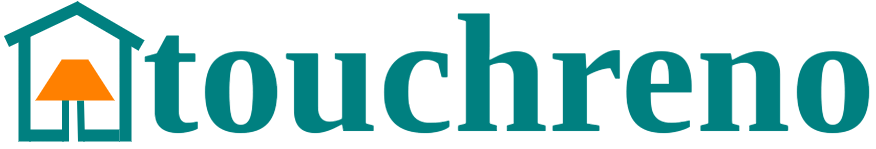

The diagram above was exported from draw.io. Its source (the exported page's mxGraphModel, read from the mxfile embedded in the PNG):
<mxGraphModel dx="554" dy="235" grid="0" gridSize="10" guides="1" tooltips="1" connect="1" arrows="1" fold="1" page="1" pageScale="1" pageWidth="850" pageHeight="1100" math="0" shadow="0">
  <root>
    <mxCell id="0" />
    <mxCell id="1" parent="0" />
    <mxCell id="C4UV4gIpr1ixnTnNkP3P-1" value="" style="endArrow=none;html=1;rounded=0;strokeWidth=12;strokeColor=#008080;" parent="1" edge="1">
      <mxGeometry width="50" height="50" relative="1" as="geometry">
        <mxPoint x="369" y="348" as="sourcePoint" />
        <mxPoint x="369" y="243" as="targetPoint" />
      </mxGeometry>
    </mxCell>
    <mxCell id="C4UV4gIpr1ixnTnNkP3P-2" value="" style="endArrow=none;html=1;rounded=0;strokeWidth=12;strokeColor=#008080;" parent="1" edge="1">
      <mxGeometry width="50" height="50" relative="1" as="geometry">
        <mxPoint x="470" y="348" as="sourcePoint" />
        <mxPoint x="470" y="243" as="targetPoint" />
        <Array as="points" />
      </mxGeometry>
    </mxCell>
    <mxCell id="C4UV4gIpr1ixnTnNkP3P-3" value="" style="endArrow=none;html=1;rounded=0;strokeWidth=12;strokeColor=#008080;" parent="1" edge="1">
      <mxGeometry width="50" height="50" relative="1" as="geometry">
        <mxPoint x="374" y="342" as="sourcePoint" />
        <mxPoint x="408" y="342" as="targetPoint" />
      </mxGeometry>
    </mxCell>
    <mxCell id="C4UV4gIpr1ixnTnNkP3P-4" value="" style="endArrow=none;html=1;rounded=0;strokeWidth=12;strokeColor=#008080;" parent="1" edge="1">
      <mxGeometry width="50" height="50" relative="1" as="geometry">
        <mxPoint x="464" y="342" as="sourcePoint" />
        <mxPoint x="428" y="342" as="targetPoint" />
        <Array as="points">
          <mxPoint x="434" y="342" />
        </Array>
      </mxGeometry>
    </mxCell>
    <mxCell id="C4UV4gIpr1ixnTnNkP3P-5" value="" style="endArrow=none;html=1;rounded=0;strokeWidth=7;strokeColor=#008080;" parent="1" edge="1">
      <mxGeometry width="50" height="50" relative="1" as="geometry">
        <mxPoint x="410" y="348" as="sourcePoint" />
        <mxPoint x="410" y="305" as="targetPoint" />
        <Array as="points" />
      </mxGeometry>
    </mxCell>
    <mxCell id="C4UV4gIpr1ixnTnNkP3P-6" value="" style="endArrow=none;html=1;rounded=0;strokeWidth=7;strokeColor=#008080;" parent="1" edge="1">
      <mxGeometry width="50" height="50" relative="1" as="geometry">
        <mxPoint x="426" y="348" as="sourcePoint" />
        <mxPoint x="425" y="307" as="targetPoint" />
        <Array as="points" />
      </mxGeometry>
    </mxCell>
    <mxCell id="C4UV4gIpr1ixnTnNkP3P-8" value="" style="shape=trapezoid;perimeter=trapezoidPerimeter;whiteSpace=wrap;html=1;fixedSize=1;fontSize=150;strokeWidth=10;fillColor=#FF8000;strokeColor=#FF8000;" parent="1" vertex="1">
      <mxGeometry x="389" y="271" width="61" height="31" as="geometry" />
    </mxCell>
    <mxCell id="C4UV4gIpr1ixnTnNkP3P-9" value="" style="endArrow=none;html=1;rounded=0;fontSize=150;strokeColor=#008080;strokeWidth=12;" parent="1" edge="1">
      <mxGeometry width="50" height="50" relative="1" as="geometry">
        <mxPoint x="351" y="248" as="sourcePoint" />
        <mxPoint x="425" y="213" as="targetPoint" />
        <Array as="points" />
      </mxGeometry>
    </mxCell>
    <mxCell id="C4UV4gIpr1ixnTnNkP3P-10" value="" style="endArrow=none;html=1;rounded=0;fontSize=150;strokeColor=#008080;strokeWidth=12;" parent="1" edge="1">
      <mxGeometry width="50" height="50" relative="1" as="geometry">
        <mxPoint x="486" y="252" as="sourcePoint" />
        <mxPoint x="419" y="213" as="targetPoint" />
        <Array as="points" />
      </mxGeometry>
    </mxCell>
    <mxCell id="C4UV4gIpr1ixnTnNkP3P-14" value="&lt;h3&gt;&lt;span style=&quot;line-height: 0&quot;&gt;&lt;font face=&quot;Tahoma&quot; color=&quot;#008080&quot; style=&quot;font-size: 170px&quot;&gt;touchreno&lt;/font&gt;&lt;/span&gt;&lt;/h3&gt;" style="text;html=1;strokeColor=none;fillColor=none;align=left;verticalAlign=middle;whiteSpace=wrap;rounded=0;" parent="1" vertex="1">
      <mxGeometry x="485" y="296" width="64" height="30" as="geometry" />
    </mxCell>
  </root>
</mxGraphModel>